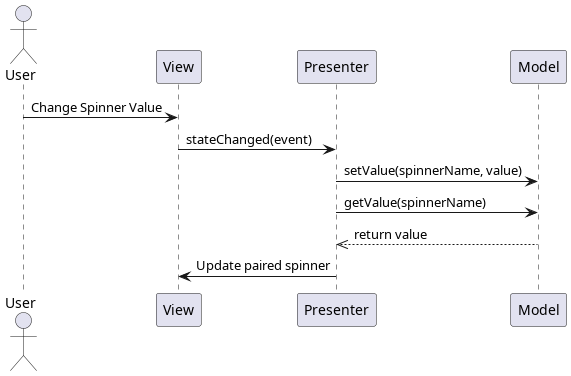

The diagram above was rendered by PlantUML. Its source (embedded in the PNG):
@startuml

actor User
participant View
participant Presenter
participant Model

User -> View : Change Spinner Value
View -> Presenter : stateChanged(event)
Presenter -> Model : setValue(spinnerName, value)
Presenter -> Model : getValue(spinnerName)
Model -->> Presenter : return value
Presenter -> View : Update paired spinner

@enduml